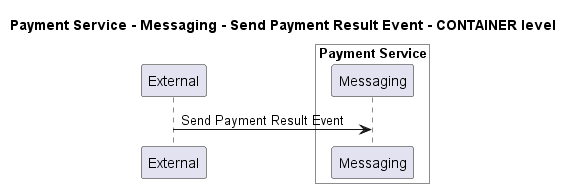

The diagram above was rendered by PlantUML. Its source (embedded in the PNG):
@startuml
!pragma layout smetana

title Payment Service - Messaging - Send Payment Result Event - CONTAINER level

participant "External" as C4InterFlow.SoftwareSystems.ExternalSystem

box "Payment Service" #White
    participant "Messaging" as ECommercePlatform.SoftwareSystems.PaymentService.Containers.Messaging
end box


C4InterFlow.SoftwareSystems.ExternalSystem -> ECommercePlatform.SoftwareSystems.PaymentService.Containers.Messaging : Send Payment Result Event


@enduml